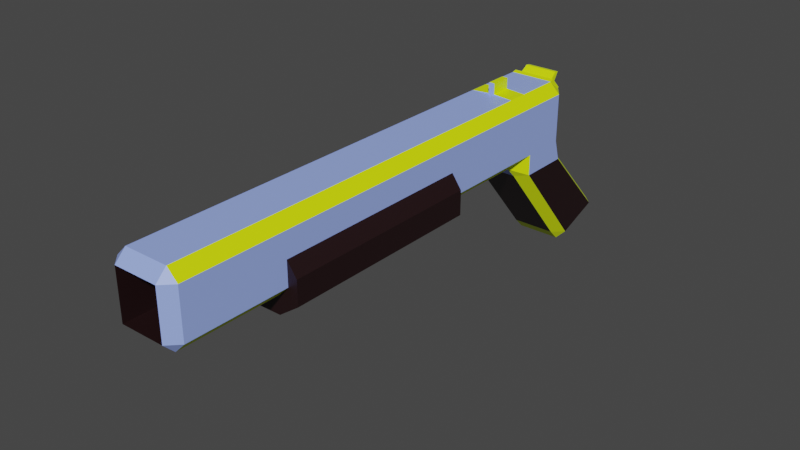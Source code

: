# Source: ShotGun.blend  (saved by Blender 3.6.11; exported with 4.5.12 LTS)
import bpy
from mathutils import Matrix  # noqa: F401  (used for matrix-valued properties, if any)

bpy.ops.wm.read_factory_settings(use_empty=True)
scene = bpy.context.scene
scene.name = 'Scene'

# ---- collections
col_collection = bpy.data.collections.new('Collection'); scene.collection.children.link(col_collection)

# ---- materials (node trees are filled in below, after node groups)
mat_black = bpy.data.materials.new('Black')
mat_black.alpha_threshold = 0.0
mat_black.use_transparent_shadow = False
mat_black.roughness = 0.5
mat_black.line_color = (0.0, 0.0, 0.0, 1.0)
mat_silver = bpy.data.materials.new('Silver')
mat_silver.use_transparent_shadow = False
mat_handle = bpy.data.materials.new('Handle')
mat_handle.use_transparent_shadow = False

# ---- material node trees
mat_black.use_nodes = True; mat_black.node_tree.nodes.clear()
_N = mat_black.node_tree.nodes; _L = mat_black.node_tree.links
n0 = _N.new('ShaderNodeOutputMaterial'); n0.name = 'Material Output'; n0.location = (300, 300)
n1 = _N.new('ShaderNodeBsdfPrincipled'); n1.name = 'Principled BSDF'; n1.location = (10, 300)
n1.distribution = 'GGX'
n1.subsurface_method = 'RANDOM_WALK_SKIN'
n1.inputs[0].default_value = (0.7889, 1.0, 0.0, 1.0)
n1.inputs[3].default_value = 1.45
n1.inputs[27].default_value = (0.0, 0.0, 0.0, 1.0)
n1.inputs[28].default_value = 1.0
_L.new(n1.outputs[0], n0.inputs[0])
n0.is_active_output = True
mat_silver.use_nodes = True; mat_silver.node_tree.nodes.clear()
_N = mat_silver.node_tree.nodes; _L = mat_silver.node_tree.links
n0 = _N.new('ShaderNodeBsdfPrincipled'); n0.name = 'Principled BSDF'; n0.location = (10, 300)
n0.distribution = 'GGX'
n0.subsurface_method = 'RANDOM_WALK_SKIN'
n0.inputs[0].default_value = (0.3264, 0.4448, 1.0, 1.0)
n0.inputs[3].default_value = 1.45
n0.inputs[27].default_value = (0.0, 0.0, 0.0, 1.0)
n0.inputs[28].default_value = 1.0
n1 = _N.new('ShaderNodeOutputMaterial'); n1.name = 'Material Output'; n1.location = (300, 300)
_L.new(n0.outputs[0], n1.inputs[0])
n1.is_active_output = True
mat_handle.use_nodes = True; mat_handle.node_tree.nodes.clear()
_N = mat_handle.node_tree.nodes; _L = mat_handle.node_tree.links
n0 = _N.new('ShaderNodeBsdfPrincipled'); n0.name = 'Principled BSDF'; n0.location = (10, 300)
n0.distribution = 'GGX'
n0.subsurface_method = 'RANDOM_WALK_SKIN'
n0.inputs[0].default_value = (0.01397, 0.003273, 0.004101, 1.0)
n0.inputs[3].default_value = 1.45
n0.inputs[27].default_value = (0.0, 0.0, 0.0, 1.0)
n0.inputs[28].default_value = 1.0
n1 = _N.new('ShaderNodeOutputMaterial'); n1.name = 'Material Output'; n1.location = (300, 300)
_L.new(n0.outputs[0], n1.inputs[0])
n1.is_active_output = True

# ---- world
world_world = bpy.data.worlds.new('World'); scene.world = world_world
world_world.use_nodes = True; world_world.node_tree.nodes.clear()
_N = world_world.node_tree.nodes; _L = world_world.node_tree.links
n0 = _N.new('ShaderNodeOutputWorld'); n0.name = 'World Output'; n0.location = (300, 300)
n1 = _N.new('ShaderNodeBackground'); n1.name = 'Background'; n1.location = (10, 300)
n1.inputs[0].default_value = (0.05088, 0.05088, 0.05088, 1.0)
_L.new(n1.outputs[0], n0.inputs[0])
n0.is_active_output = True
world_world.color = (0.05088, 0.05088, 0.05088)
world_world.use_sun_shadow = False
world_world.sun_shadow_jitter_overblur = 0.0

# ---- meshes
me_cube = bpy.data.meshes.new('Cube')
me_cube.from_pydata([(-0.2213, -1.666, -0.3007), (-0.2213, -1.771, -0.2256), (-0.1462, -1.771, -0.3007), (-0.2213, -1.651, -0.7913), (-0.2213, -1.666, -0.641), (-0.1462, -1.771, -0.641), (-0.1462, -1.726, -0.7913), (-0.1462, -2.24, -0.3007), (-0.1462, -2.089, -0.3007), (-0.2213, -2.089, -0.2256), (-0.2213, -2.24, -0.2256), (-0.1462, -2.24, -0.641), (-0.2213, -2.24, -0.7162), (-0.2213, -2.164, -0.7913), (-0.1462, -2.089, -0.7913), (-0.1462, -2.089, -0.641), (-0.5304, -1.666, -0.3007), (-0.6056, -1.771, -0.3007), (-0.5304, -1.771, -0.2256), (-0.6056, -1.726, -0.7913), (-0.6056, -1.771, -0.641), (-0.5304, -1.666, -0.641), (-0.5304, -1.651, -0.7913), (-0.6056, -2.24, -0.3007), (-0.5304, -2.24, -0.2256), (-0.5304, -2.089, -0.2256), (-0.6056, -2.089, -0.3007), (-0.6056, -2.089, -0.7913), (-0.5304, -2.164, -0.7913), (-0.5304, -2.24, -0.7162), (-0.6056, -2.24, -0.641), (-0.6056, -2.089, -0.641), (-0.6056, -5.103, -0.641), (-0.5304, -5.103, -0.7162), (-0.5304, -5.178, -0.641), (-0.6056, -5.103, -0.3007), (-0.5304, -5.178, -0.3007), (-0.5304, -5.103, -0.2256), (-0.1462, -5.103, -0.3007), (-0.2213, -5.103, -0.2256), (-0.2213, -5.178, -0.3007), (-0.1462, -5.103, -0.641), (-0.2213, -5.178, -0.641), (-0.2213, -5.103, -0.7162), (-0.6056, -1.233, -1.317), (-0.5304, -1.158, -1.317), (-0.5304, -1.233, -1.392), (-0.6056, -1.552, -1.434), (-0.5304, -1.552, -1.51), (-0.5304, -1.627, -1.434), (-0.2213, -1.158, -1.317), (-0.1462, -1.233, -1.317), (-0.2213, -1.233, -1.392), (-0.2213, -1.627, -1.434), (-0.2213, -1.552, -1.51), (-0.1462, -1.552, -1.434), (-0.2517, -1.683, -0.271), (-0.2517, -1.715, -0.2389), (-0.5001, -1.715, -0.2389), (-0.5001, -1.683, -0.271), (-0.3577, -2.089, -0.2168), (-0.3577, -2.24, -0.2168), (-0.3986, -2.24, -0.2168), (-0.3986, -2.089, -0.2168), (-0.3577, -2.089, -0.141), (-0.3577, -2.24, -0.141), (-0.3986, -2.24, -0.141), (-0.3986, -2.089, -0.141), (-0.2213, -1.662, -0.2925), (-0.2213, -1.737, -0.2174), (-0.5304, -1.737, -0.2174), (-0.5304, -1.662, -0.2925), (-0.2583, -1.625, -0.199), (-0.2583, -1.657, -0.1939), (-0.4934, -1.657, -0.1939), (-0.4934, -1.625, -0.199), (-0.5304, -2.571, -0.641), (-0.5304, -2.571, -0.3007), (-0.2213, -2.571, -0.3007), (-0.2213, -2.571, -0.641), (-0.6056, -3.671, -0.3007), (-0.5304, -3.671, -0.2256), (-0.1462, -3.671, -0.3007), (-0.2213, -3.671, -0.2256), (-0.1462, -4.387, -0.641), (-0.5304, -4.387, -0.7162), (-0.6056, -4.387, -0.3007), (-0.2213, -4.387, -0.2256), (-0.2213, -4.387, -0.7162), (-0.6056, -4.387, -0.641), (-0.5304, -4.387, -0.2256), (-0.1462, -4.387, -0.3007), (-0.2213, -2.955, -0.7162), (-0.6056, -2.955, -0.641), (-0.5304, -2.955, -0.2256), (-0.1462, -2.955, -0.3007), (-0.1462, -2.955, -0.641), (-0.5304, -2.955, -0.7162), (-0.6056, -2.955, -0.3007), (-0.2213, -2.955, -0.2256), (-0.1462, -1.771, -0.4709), (-0.2213, -1.666, -0.4709), (-0.6056, -2.24, -0.4709), (-0.6056, -2.089, -0.4709), (-0.1462, -2.24, -0.4709), (-0.1462, -2.089, -0.4709), (-0.5304, -1.666, -0.4709), (-0.6056, -1.771, -0.4709), (-0.5304, -5.178, -0.4709), (-0.6056, -5.103, -0.4709), (-0.2213, -5.178, -0.4709), (-0.1462, -5.103, -0.4709), (-0.5304, -2.571, -0.4709), (-0.2213, -2.571, -0.4709), (-0.1462, -3.671, -0.4709), (-0.6056, -3.671, -0.4709), (-0.1462, -4.387, -0.4709), (-0.6056, -4.387, -0.4709), (-0.6056, -2.955, -0.4709), (-0.1462, -2.955, -0.4709), (-0.07831, -2.955, -0.7383), (-0.07831, -3.671, -0.7383), (-0.2213, -4.387, -0.8411), (-0.2213, -3.671, -0.8411), (-0.697, -4.387, -0.7383), (-0.697, -3.671, -0.7383), (-0.5304, -2.955, -0.8411), (-0.5304, -3.671, -0.8411), (-0.07831, -3.671, -0.5681), (-0.07831, -4.387, -0.7383), (-0.5304, -4.387, -0.8411), (-0.07831, -4.387, -0.5681), (-0.2213, -2.955, -0.8411), (-0.697, -2.955, -0.7383), (-0.07831, -2.955, -0.5681), (-0.697, -3.671, -0.5681), (-0.697, -4.387, -0.5681), (-0.697, -2.955, -0.5681)], [], [(22, 3, 50, 45), (103, 26, 17, 107), (27, 19, 44, 47), (85, 88, 43, 33), (1, 18, 25, 9), (100, 2, 8, 105), (46, 52, 54, 48), (13, 28, 49, 53), (87, 90, 37, 39), (110, 40, 78, 113), (117, 89, 32, 109), (116, 91, 38, 111), (6, 14, 55, 51), (0, 1, 2), (3, 4, 5, 6), (7, 8, 9, 10), (11, 12, 13, 14, 15), (16, 17, 18), (19, 20, 21, 22), (23, 24, 25, 26), (27, 28, 29, 30, 31), (32, 33, 34), (35, 36, 37), (38, 39, 40), (41, 42, 43), (44, 45, 46), (47, 48, 49), (50, 51, 52), (53, 54, 55), (19, 27, 31, 20), (3, 22, 21, 4), (100, 5, 4, 101), (102, 23, 26, 103), (104, 11, 15, 105), (106, 21, 20, 107), (25, 24, 62, 63), (1, 9, 8, 2), (28, 13, 12, 29), (25, 18, 17, 26), (0, 16, 71, 68), (14, 6, 5, 15), (108, 36, 35, 109), (110, 42, 41, 111), (39, 37, 36, 40), (33, 43, 42, 34), (84, 41, 43, 88), (93, 30, 29, 97), (86, 35, 37, 90), (95, 7, 10, 99), (46, 48, 47, 44), (52, 46, 45, 50), (48, 54, 53, 49), (54, 52, 51, 55), (27, 47, 49, 28), (55, 14, 13, 53), (22, 45, 44, 19), (50, 3, 6, 51), (106, 16, 0, 101), (57, 56, 72, 73), (16, 18, 70, 71), (1, 0, 68, 69), (18, 1, 69, 70), (60, 63, 67, 64), (24, 10, 61, 62), (10, 9, 60, 61), (9, 25, 63, 60), (64, 67, 66, 65), (61, 60, 64, 65), (62, 61, 65, 66), (63, 62, 66, 67), (56, 57, 69, 68), (58, 59, 71, 70), (57, 58, 70, 69), (59, 56, 68, 71), (74, 73, 72, 75), (56, 59, 75, 72), (59, 58, 74, 75), (58, 57, 73, 74), (113, 78, 77, 112), (108, 34, 76, 112), (34, 42, 79, 76), (40, 36, 77, 78), (91, 82, 83, 87), (98, 80, 81, 94), (88, 85, 130, 122), (92, 96, 120, 132), (119, 95, 82, 114), (118, 93, 133, 137), (99, 94, 81, 83), (119, 114, 128, 134), (32, 89, 85, 33), (38, 91, 87, 39), (80, 86, 90, 81), (96, 119, 134, 120), (114, 82, 91, 116), (89, 117, 136, 124), (83, 81, 90, 87), (116, 84, 129, 131), (29, 12, 92, 97), (10, 24, 94, 99), (102, 30, 93, 118), (104, 7, 95, 119), (11, 96, 92, 12), (23, 98, 94, 24), (82, 95, 99, 83), (115, 118, 137, 135), (11, 104, 119, 96), (23, 102, 118, 98), (80, 115, 117, 86), (84, 88, 122, 129), (98, 118, 115, 80), (114, 116, 131, 128), (36, 108, 112, 77), (79, 113, 112, 76), (21, 106, 101, 4), (40, 110, 111, 38), (34, 108, 109, 32), (16, 106, 107, 17), (7, 104, 105, 8), (30, 102, 103, 31), (2, 100, 101, 0), (84, 116, 111, 41), (86, 117, 109, 35), (42, 110, 113, 79), (5, 100, 105, 15), (31, 103, 107, 20), (124, 125, 127, 130), (120, 121, 123, 132), (137, 133, 125, 135), (126, 132, 123, 127), (121, 129, 122, 123), (135, 125, 124, 136), (127, 123, 122, 130), (125, 133, 126, 127), (121, 128, 131, 129), (120, 134, 128, 121), (85, 89, 124, 130), (93, 97, 126, 133), (97, 92, 132, 126), (117, 115, 135, 136)])
me_cube.polygons.foreach_set('material_index', [2, 1, 2, 1, 1, 1, 0, 2, 1, 2, 1, 1, 2, 0, 0, 0, 0, 0, 0, 0, 0, 1, 1, 1, 1, 0, 0, 0, 0, 1, 1, 0, 1, 1, 0, 0, 0, 1, 0, 0, 1, 1, 1, 1, 1, 0, 0, 0, 0, 0, 0, 0, 0, 0, 0, 0, 0, 1, 0, 0, 0, 0, 1, 1, 0, 1, 0, 0, 1, 0, 0, 0, 0, 0, 0, 0, 0, 0, 2, 2, 2, 0, 0, 0, 2, 2, 1, 2, 1, 2, 0, 0, 0, 2, 1, 2, 1, 2, 1, 1, 1, 1, 0, 0, 0, 2, 1, 1, 1, 2, 1, 2, 2, 2, 1, 1, 1, 0, 1, 1, 0, 1, 1, 2, 1, 1, 2, 2, 2, 2, 2, 2, 2, 2, 2, 2, 2, 2, 2, 2])
_uv = me_cube.uv_layers.new(name='UVMap')
_uv.uv.foreach_set('vector', [0.375, 0.2909, 0.375, 0.4591, 0.375, 0.4591, 0.375, 0.2909, 0.5, 0.04007, 0.5867, 0.04007, 0.5867, 0.2099, 0.5, 0.2099, 0.375, 0.04007, 0.375, 0.2099, 0.375, 0.2099, 0.375, 0.04007, 0.1659, 0.75, 0.3341, 0.75, 0.3341, 0.75, 0.1659, 0.75, 0.6659, 0.5401, 0.8341, 0.5401, 0.8341, 0.7099, 0.6659, 0.7099, 0.5, 0.5401, 0.5867, 0.5401, 0.5867, 0.7099, 0.5, 0.7099, 0.1659, 0.5401, 0.3341, 0.5401, 0.3341, 0.7099, 0.1659, 0.7099, 0.3341, 0.75, 0.1659, 0.75, 0.1659, 0.75, 0.3341, 0.75, 0.6659, 0.75, 0.8341, 0.75, 0.8341, 0.75, 0.6659, 0.75, 0.5, 0.7909, 0.5867, 0.7909, 0.5867, 0.7909, 0.5, 0.7909, 0.5, 0.0, 0.4133, 0.0, 0.4133, 0.0, 0.5, 0.0, 0.5, 0.75, 0.5867, 0.75, 0.5867, 0.75, 0.5, 0.75, 0.375, 0.5401, 0.375, 0.7099, 0.375, 0.7099, 0.375, 0.5401, 0.5867, 0.4591, 0.625, 0.4591, 0.5867, 0.5, 0.375, 0.4591, 0.4133, 0.4591, 0.4133, 0.5401, 0.375, 0.5401, 0.5867, 0.75, 0.5867, 0.7099, 0.6659, 0.7099, 0.6659, 0.75, 0.4133, 0.75, 0.3341, 0.75, 0.3341, 0.75, 0.375, 0.7099, 0.4133, 0.7099, 0.5867, 0.25, 0.5867, 0.2099, 0.625, 0.2099, 0.375, 0.2099, 0.4133, 0.2099, 0.4133, 0.2909, 0.375, 0.2909, 0.5867, 0.0, 0.625, 0.0, 0.625, 0.0, 0.5867, 0.0, 0.375, 0.04007, 0.375, 0.0, 0.375, 0.0, 0.375, 0.0, 0.375, 0.04007, 0.125, 0.75, 0.1659, 0.75, 0.1659, 0.75, 0.5867, 0.0, 0.5867, 0.0, 0.625, 0.0, 0.5867, 0.75, 0.625, 0.7909, 0.5867, 0.7909, 0.375, 0.75, 0.3341, 0.75, 0.3341, 0.75, 0.125, 0.5401, 0.1659, 0.5, 0.1659, 0.5401, 0.125, 0.7099, 0.1659, 0.7099, 0.1659, 0.75, 0.3341, 0.5, 0.375, 0.5401, 0.3341, 0.5401, 0.3341, 0.75, 0.3341, 0.7099, 0.375, 0.7099, 0.375, 0.2099, 0.375, 0.04007, 0.4133, 0.04007, 0.4133, 0.2099, 0.375, 0.4591, 0.375, 0.2909, 0.4133, 0.2909, 0.4133, 0.4591, 0.5, 0.5401, 0.4133, 0.5401, 0.4133, 0.4591, 0.5, 0.4591, 0.5, 0.0, 0.5867, 0.0, 0.5867, 0.04007, 0.5, 0.04007, 0.5, 0.75, 0.4133, 0.75, 0.4133, 0.7099, 0.5, 0.7099, 0.5, 0.2909, 0.4133, 0.2909, 0.4133, 0.2099, 0.5, 0.2099, 0.625, 0.0, 0.625, 0.0, 0.625, 0.0, 0.625, 0.0, 0.6659, 0.5401, 0.6659, 0.7099, 0.5867, 0.7099, 0.5867, 0.5401, 0.1659, 0.75, 0.3341, 0.75, 0.3341, 0.75, 0.1659, 0.75, 0.625, 0.04007, 0.625, 0.2099, 0.5867, 0.2099, 0.5867, 0.04007, 0.5867, 0.4591, 0.5867, 0.2909, 0.5867, 0.2909, 0.5867, 0.4591, 0.375, 0.7099, 0.375, 0.5401, 0.4133, 0.5401, 0.4133, 0.7099, 0.5, 0.0, 0.5867, 0.0, 0.5867, 0.0, 0.5, 0.0, 0.5, 0.7909, 0.4133, 0.7909, 0.4133, 0.75, 0.5, 0.75, 0.625, 0.7909, 0.625, 0.9591, 0.5867, 0.9591, 0.5867, 0.7909, 0.1659, 0.75, 0.3341, 0.75, 0.3341, 0.75, 0.1659, 0.75, 0.4133, 0.75, 0.4133, 0.75, 0.3341, 0.75, 0.3341, 0.75, 0.125, 0.75, 0.125, 0.75, 0.1659, 0.75, 0.1659, 0.75, 0.5867, 0.0, 0.5867, 0.0, 0.625, 0.0, 0.625, 0.0, 0.5867, 0.75, 0.5867, 0.75, 0.6659, 0.75, 0.6659, 0.75, 0.1659, 0.5401, 0.1659, 0.7099, 0.125, 0.7099, 0.125, 0.5401, 0.3341, 0.5401, 0.1659, 0.5401, 0.1659, 0.5, 0.3341, 0.5, 0.1659, 0.7099, 0.3341, 0.7099, 0.3341, 0.75, 0.1659, 0.75, 0.3341, 0.7099, 0.3341, 0.5401, 0.375, 0.5401, 0.375, 0.7099, 0.375, 0.04007, 0.375, 0.04007, 0.375, 0.0, 0.375, 0.0, 0.375, 0.7099, 0.375, 0.7099, 0.3341, 0.75, 0.3341, 0.75, 0.375, 0.2909, 0.375, 0.2909, 0.375, 0.2099, 0.375, 0.2099, 0.375, 0.4591, 0.375, 0.4591, 0.375, 0.5401, 0.375, 0.5401, 0.5, 0.2909, 0.5867, 0.2909, 0.5867, 0.4591, 0.5, 0.4591, 0.6141, 0.4426, 0.5977, 0.4426, 0.5977, 0.4426, 0.6141, 0.4426, 0.5867, 0.25, 0.625, 0.2099, 0.625, 0.2099, 0.5867, 0.25, 0.625, 0.4591, 0.5867, 0.4591, 0.5867, 0.4591, 0.625, 0.4591, 0.8341, 0.5401, 0.6659, 0.5401, 0.6659, 0.5401, 0.8341, 0.5401, 0.6659, 0.7099, 0.8341, 0.7099, 0.8341, 0.7099, 0.6659, 0.7099, 0.8341, 0.75, 0.6659, 0.75, 0.6659, 0.75, 0.8341, 0.75, 0.6659, 0.75, 0.6659, 0.7099, 0.6659, 0.7099, 0.6659, 0.75, 0.6659, 0.7099, 0.8341, 0.7099, 0.8341, 0.7099, 0.6659, 0.7099, 0.6659, 0.7099, 0.8341, 0.7099, 0.8341, 0.75, 0.6659, 0.75, 0.6659, 0.75, 0.6659, 0.7099, 0.6659, 0.7099, 0.6659, 0.75, 0.8341, 0.75, 0.6659, 0.75, 0.6659, 0.75, 0.8341, 0.75, 0.625, 0.0, 0.625, 0.0, 0.625, 0.0, 0.625, 0.0, 0.5977, 0.4426, 0.6141, 0.4426, 0.625, 0.4591, 0.5867, 0.4591, 0.6141, 0.3074, 0.5977, 0.3074, 0.5867, 0.2909, 0.625, 0.2909, 0.6141, 0.4426, 0.6141, 0.3074, 0.625, 0.2909, 0.625, 0.4591, 0.5977, 0.3074, 0.5977, 0.4426, 0.5867, 0.4591, 0.5867, 0.2909, 0.6141, 0.3074, 0.6141, 0.4426, 0.5977, 0.4426, 0.5977, 0.3074, 0.5977, 0.4426, 0.5977, 0.3074, 0.5977, 0.3074, 0.5977, 0.4426, 0.5977, 0.3074, 0.6141, 0.3074, 0.6141, 0.3074, 0.5977, 0.3074, 0.6141, 0.3074, 0.6141, 0.4426, 0.6141, 0.4426, 0.6141, 0.3074, 0.5, 0.7909, 0.5867, 0.7909, 0.5867, 0.9591, 0.5, 0.9591, 0.5, 0.0, 0.4133, 0.0, 0.4133, 0.0, 0.5, 0.0, 0.1659, 0.75, 0.3341, 0.75, 0.3341, 0.75, 0.1659, 0.75, 0.5867, 0.7909, 0.5867, 0.9591, 0.5867, 0.9591, 0.5867, 0.7909, 0.5867, 0.75, 0.5867, 0.75, 0.6659, 0.75, 0.6659, 0.75, 0.5867, 0.0, 0.5867, 0.0, 0.625, 0.0, 0.625, 0.0, 0.3341, 0.75, 0.1659, 0.75, 0.1659, 0.75, 0.3341, 0.75, 0.3341, 0.75, 0.4133, 0.75, 0.4133, 0.75, 0.3341, 0.75, 0.5, 0.75, 0.5867, 0.75, 0.5867, 0.75, 0.5, 0.75, 0.5, 0.0, 0.4133, 0.0, 0.4133, 0.0, 0.5, 0.0, 0.6659, 0.75, 0.8341, 0.75, 0.8341, 0.75, 0.6659, 0.75, 0.5, 0.75, 0.5, 0.75, 0.5, 0.75, 0.5, 0.75, 0.125, 0.75, 0.125, 0.75, 0.1659, 0.75, 0.1659, 0.75, 0.5867, 0.75, 0.5867, 0.75, 0.6659, 0.75, 0.6659, 0.75, 0.5867, 0.0, 0.5867, 0.0, 0.625, 0.0, 0.625, 0.0, 0.4133, 0.75, 0.5, 0.75, 0.5, 0.75, 0.4133, 0.75, 0.5, 0.75, 0.5867, 0.75, 0.5867, 0.75, 0.5, 0.75, 0.4133, 0.0, 0.5, 0.0, 0.5, 0.0, 0.4133, 0.0, 0.6659, 0.75, 0.8341, 0.75, 0.8341, 0.75, 0.6659, 0.75, 0.5, 0.75, 0.4133, 0.75, 0.4133, 0.75, 0.5, 0.75, 0.1659, 0.75, 0.3341, 0.75, 0.3341, 0.75, 0.1659, 0.75, 0.6659, 0.75, 0.8341, 0.75, 0.8341, 0.75, 0.6659, 0.75, 0.5, 0.0, 0.4133, 0.0, 0.4133, 0.0, 0.5, 0.0, 0.5, 0.75, 0.5867, 0.75, 0.5867, 0.75, 0.5, 0.75, 0.4133, 0.75, 0.4133, 0.75, 0.3341, 0.75, 0.3341, 0.75, 0.5867, 0.0, 0.5867, 0.0, 0.625, 0.0, 0.625, 0.0, 0.5867, 0.75, 0.5867, 0.75, 0.6659, 0.75, 0.6659, 0.75, 0.5, 0.0, 0.5, 0.0, 0.5, 0.0, 0.5, 0.0, 0.4133, 0.75, 0.5, 0.75, 0.5, 0.75, 0.4133, 0.75, 0.5867, 0.0, 0.5, 0.0, 0.5, 0.0, 0.5867, 0.0, 0.5867, 0.0, 0.5, 0.0, 0.5, 0.0, 0.5867, 0.0, 0.4133, 0.75, 0.3341, 0.75, 0.3341, 0.75, 0.4133, 0.75, 0.5867, 0.0, 0.5, 0.0, 0.5, 0.0, 0.5867, 0.0, 0.5, 0.75, 0.5, 0.75, 0.5, 0.75, 0.5, 0.75, 0.5867, 0.0, 0.5, 0.0, 0.5, 0.0, 0.5867, 0.0, 0.4133, 0.7909, 0.5, 0.7909, 0.5, 0.9591, 0.4133, 0.9591, 0.4133, 0.2909, 0.5, 0.2909, 0.5, 0.4591, 0.4133, 0.4591, 0.5867, 0.7909, 0.5, 0.7909, 0.5, 0.75, 0.5867, 0.75, 0.4133, 0.0, 0.5, 0.0, 0.5, 0.0, 0.4133, 0.0, 0.5867, 0.2909, 0.5, 0.2909, 0.5, 0.2099, 0.5867, 0.2099, 0.5867, 0.75, 0.5, 0.75, 0.5, 0.7099, 0.5867, 0.7099, 0.4133, 0.0, 0.5, 0.0, 0.5, 0.04007, 0.4133, 0.04007, 0.5867, 0.5401, 0.5, 0.5401, 0.5, 0.4591, 0.5867, 0.4591, 0.4133, 0.75, 0.5, 0.75, 0.5, 0.75, 0.4133, 0.75, 0.5867, 0.0, 0.5, 0.0, 0.5, 0.0, 0.5867, 0.0, 0.4133, 0.7909, 0.5, 0.7909, 0.5, 0.7909, 0.4133, 0.7909, 0.4133, 0.5401, 0.5, 0.5401, 0.5, 0.7099, 0.4133, 0.7099, 0.4133, 0.04007, 0.5, 0.04007, 0.5, 0.2099, 0.4133, 0.2099, 0.125, 0.75, 0.125, 0.75, 0.1659, 0.75, 0.1659, 0.75, 0.4133, 0.75, 0.4133, 0.75, 0.3341, 0.75, 0.3341, 0.75, 0.5, 0.0, 0.4133, 0.0, 0.4133, 0.0, 0.5, 0.0, 0.1659, 0.75, 0.3341, 0.75, 0.3341, 0.75, 0.1659, 0.75, 0.4133, 0.75, 0.4133, 0.75, 0.3341, 0.75, 0.3341, 0.75, 0.5, 0.0, 0.4133, 0.0, 0.4133, 0.0, 0.5, 0.0, 0.1659, 0.75, 0.3341, 0.75, 0.3341, 0.75, 0.1659, 0.75, 0.125, 0.75, 0.125, 0.75, 0.1659, 0.75, 0.1659, 0.75, 0.4133, 0.75, 0.5, 0.75, 0.5, 0.75, 0.4133, 0.75, 0.4133, 0.75, 0.5, 0.75, 0.5, 0.75, 0.4133, 0.75, 0.1659, 0.75, 0.125, 0.75, 0.125, 0.75, 0.1659, 0.75, 0.125, 0.75, 0.1659, 0.75, 0.1659, 0.75, 0.125, 0.75, 0.1659, 0.75, 0.3341, 0.75, 0.3341, 0.75, 0.1659, 0.75, 0.5, 0.0, 0.5, 0.0, 0.5, 0.0, 0.5, 0.0])
me_cube.materials.append(mat_black)
me_cube.materials.append(mat_silver)
me_cube.materials.append(mat_handle)
me_cube.use_mirror_vertex_groups = False
me_cube.update()

# ---- objects
ob_cube = bpy.data.objects.new('Cube', me_cube)

# ---- transforms, parenting, visibility, modifiers, constraints
ob_cube.location = (0.0, 0.0, 0.0)
ob_cube.lock_rotations_4d = False
ob_cube.empty_display_type = 'ARROWS'
ob_cube.lineart.crease_threshold = 0.0

# ---- collection membership
col_collection.objects.link(ob_cube)

# ---- scene / render settings (as saved in the file)
scene.frame_start = 1; scene.frame_end = 250; scene.frame_set(1)
scene.render.engine = 'BLENDER_EEVEE_NEXT'
scene.cycles.sampling_pattern = 'TABULATED_SOBOL'
scene.view_settings.view_transform = 'Filmic'
bpy.context.view_layer.update()

# ---- added for rendering (the .blend has no active camera and no usable light): camera, sun
cam_auto = bpy.data.cameras.new('AutoCamera')
cam_auto.lens = 50.0
cam_auto.sensor_width = 36.0
cam_auto.clip_end = 1000.0
ob_auto_camera = bpy.data.objects.new('AutoCamera', cam_auto)
scene.collection.objects.link(ob_auto_camera)
ob_auto_camera.location = (3.58282, -7.93289, 2.35115)
ob_auto_camera.rotation_euler = (1.09748, -7.21219e-08, 0.694738)
scene.camera = ob_auto_camera
light_auto_sun = bpy.data.lights.new('AutoSun', 'SUN')
light_auto_sun.energy = 3.0
light_auto_sun.angle = 0.0523599
ob_auto_sun = bpy.data.objects.new('AutoSun', light_auto_sun)
scene.collection.objects.link(ob_auto_sun)
ob_auto_sun.rotation_euler = (0.872665, 0.174533, 0.523599)
bpy.context.view_layer.update()
